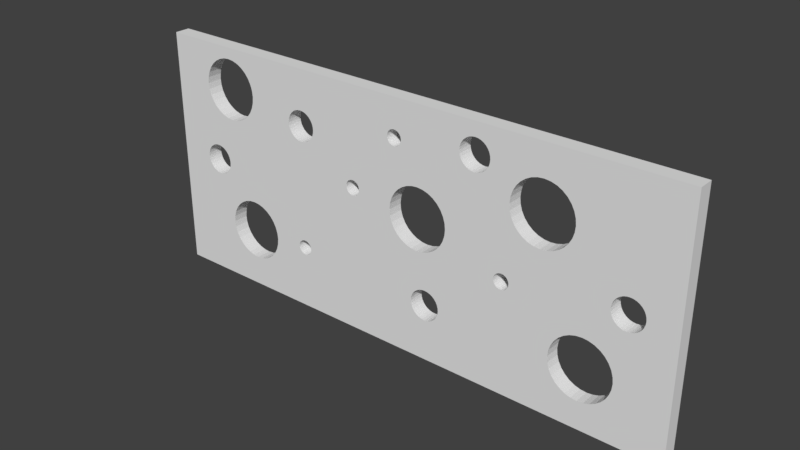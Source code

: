 # Source: Wand.blend  (saved by Blender 2.78.0; exported with 4.5.12 LTS)
import bpy
from mathutils import Matrix  # noqa: F401  (used for matrix-valued properties, if any)

bpy.ops.wm.read_factory_settings(use_empty=True)
scene = bpy.context.scene
scene.name = 'Scene'

# ---- collections
col_collection_1 = bpy.data.collections.new('Collection 1'); scene.collection.children.link(col_collection_1)

# ---- world
world_world = bpy.data.worlds.new('World'); scene.world = world_world
world_world.color = (0.05088, 0.05088, 0.05088)
world_world.use_sun_shadow = False
world_world.sun_shadow_jitter_overblur = 0.0
world_world.cycles.sampling_method = 'MANUAL'

# ---- meshes
me_cube_002 = bpy.data.meshes.new('Cube.002')
me_cube_002.from_pydata([(-1.0, -1.0, -1.0), (-1.0, -1.0, 1.0), (-1.0, 1.0, -1.0), (-1.0, 1.0, 1.0), (1.0, -1.0, -1.0), (1.0, -1.0, 1.0), (1.0, 1.0, -1.0), (1.0, 1.0, 1.0), (0.5648, 1.0, 0.7452), (0.5648, -1.0, 0.7452), (0.5431, 1.0, 0.75), (0.5431, -1.0, 0.75), (0.6217, 1.0, 0.6768), (0.6217, -1.0, 0.6768), (0.6049, 1.0, 0.7079), (0.6049, -1.0, 0.7079), (0.5857, 1.0, 0.731), (0.5857, -1.0, 0.731), (0.5215, 1.0, 0.2548), (0.5215, -1.0, 0.2548), (0.5431, 1.0, 0.25), (0.5431, -1.0, 0.25), (0.6217, 1.0, 0.3232), (0.6217, -1.0, 0.3232), (0.4814, 1.0, 0.2921), (0.4814, -1.0, 0.2921), (0.5648, 1.0, 0.2548), (0.5648, -1.0, 0.2548), (0.5006, 1.0, 0.269), (0.5006, -1.0, 0.269), (0.5857, 1.0, 0.269), (0.5857, -1.0, 0.269), (0.4646, 1.0, 0.3232), (0.4646, -1.0, 0.3232), (0.6049, 1.0, 0.2921), (0.6049, -1.0, 0.2921), (0.4814, 1.0, 0.7079), (0.4814, -1.0, 0.7079), (0.5006, 1.0, 0.731), (0.5006, -1.0, 0.731), (0.4646, 1.0, 0.6768), (0.4646, -1.0, 0.6768), (0.6521, 1.0, 0.4512), (0.6521, -1.0, 0.4512), (0.6458, 1.0, 0.4043), (0.6458, -1.0, 0.4043), (0.6355, 1.0, 0.3611), (0.6355, -1.0, 0.3611), (0.6543, 1.0, 0.5), (0.6543, -1.0, 0.5), (0.4342, 1.0, 0.4512), (0.4342, -1.0, 0.4512), (0.432, 1.0, 0.5), (0.432, -1.0, 0.5), (0.4405, 1.0, 0.5957), (0.4405, -1.0, 0.5957), (0.4405, 1.0, 0.4043), (0.4405, -1.0, 0.4043), (0.6458, 1.0, 0.5957), (0.6458, -1.0, 0.5957), (0.6355, 1.0, 0.6389), (0.6355, -1.0, 0.6389), (0.5215, 1.0, 0.7452), (0.5215, -1.0, 0.7452), (0.4342, 1.0, 0.5488), (0.4342, -1.0, 0.5488), (0.4508, 1.0, 0.6389), (0.4508, -1.0, 0.6389), (0.6521, 1.0, 0.5488), (0.6521, -1.0, 0.5488), (0.4508, 1.0, 0.3611), (0.4508, -1.0, 0.3611), (-0.7144, 1.0, 0.9009), (-0.719, 1.0, 0.9019), (-0.7144, -1.0, 0.9009), (-0.719, -1.0, 0.9019), (-0.7361, 1.0, 0.9057), (-0.7361, -1.0, 0.9057), (-0.6575, 1.0, 0.8325), (-0.6575, -1.0, 0.8325), (-0.6744, 1.0, 0.8635), (-0.6744, -1.0, 0.8635), (-0.6936, 1.0, 0.8866), (-0.6936, -1.0, 0.8866), (-0.7127, 1.0, 0.8997), (-0.7127, -1.0, 0.8997), (-0.7578, 1.0, 0.4105), (-0.7578, -1.0, 0.4105), (-0.7361, 1.0, 0.4057), (-0.7361, -1.0, 0.4057), (-0.6575, 1.0, 0.4789), (-0.6575, -1.0, 0.4789), (-0.7978, 1.0, 0.4478), (-0.7978, -1.0, 0.4478), (-0.7144, 1.0, 0.4105), (-0.7144, -1.0, 0.4105), (-0.7786, 1.0, 0.4247), (-0.7786, -1.0, 0.4247), (-0.6936, 1.0, 0.4247), (-0.6936, -1.0, 0.4247), (-0.8147, 1.0, 0.4789), (-0.8147, -1.0, 0.4789), (-0.6744, 1.0, 0.4478), (-0.6744, -1.0, 0.4478), (-0.7978, 1.0, 0.8635), (-0.7978, -1.0, 0.8635), (-0.7786, 1.0, 0.8866), (-0.7786, -1.0, 0.8866), (-0.8147, 1.0, 0.8324), (-0.8147, -1.0, 0.8324), (-0.6271, 1.0, 0.6069), (-0.6271, -1.0, 0.6069), (-0.6335, 1.0, 0.56), (-0.6335, -1.0, 0.56), (-0.6437, 1.0, 0.5168), (-0.6437, -1.0, 0.5168), (-0.625, 1.0, 0.6557), (-0.625, -1.0, 0.6557), (-0.8451, 1.0, 0.6069), (-0.8451, -1.0, 0.6069), (-0.8472, 1.0, 0.6557), (-0.8472, -1.0, 0.6557), (-0.8388, 1.0, 0.7513), (-0.8388, -1.0, 0.7513), (-0.8388, 1.0, 0.56), (-0.8388, -1.0, 0.56), (-0.6335, 1.0, 0.7513), (-0.6335, -1.0, 0.7513), (-0.6437, 1.0, 0.7946), (-0.6437, -1.0, 0.7946), (-0.7578, 1.0, 0.9009), (-0.7578, -1.0, 0.9009), (-0.8451, 1.0, 0.7044), (-0.8451, -1.0, 0.7044), (-0.8285, 1.0, 0.7946), (-0.8285, -1.0, 0.7946), (-0.6271, 1.0, 0.7044), (-0.6271, -1.0, 0.7044), (-0.8285, 1.0, 0.5168), (-0.8285, -1.0, 0.5168), (-0.6294, 1.0, -0.2548), (-0.6294, -1.0, -0.2548), (-0.651, 1.0, -0.25), (-0.651, -1.0, -0.25), (-0.5725, 1.0, -0.3232), (-0.5725, -1.0, -0.3232), (-0.5893, 1.0, -0.2921), (-0.5893, -1.0, -0.2921), (-0.6085, 1.0, -0.269), (-0.6085, -1.0, -0.269), (-0.6727, 1.0, -0.7452), (-0.6727, -1.0, -0.7452), (-0.651, 1.0, -0.75), (-0.651, -1.0, -0.75), (-0.5725, 1.0, -0.6768), (-0.5725, -1.0, -0.6768), (-0.7128, 1.0, -0.7079), (-0.7128, -1.0, -0.7079), (-0.6294, 1.0, -0.7452), (-0.6294, -1.0, -0.7452), (-0.6936, 1.0, -0.731), (-0.6936, -1.0, -0.731), (-0.6085, 1.0, -0.731), (-0.6085, -1.0, -0.731), (-0.7296, 1.0, -0.6768), (-0.7296, -1.0, -0.6768), (-0.5893, 1.0, -0.7079), (-0.5893, -1.0, -0.7079), (-0.7128, 1.0, -0.2921), (-0.7128, -1.0, -0.2921), (-0.6936, 1.0, -0.269), (-0.6936, -1.0, -0.269), (-0.7296, 1.0, -0.3232), (-0.7296, -1.0, -0.3232), (-0.5421, 1.0, -0.5488), (-0.5421, -1.0, -0.5488), (-0.5484, 1.0, -0.5957), (-0.5484, -1.0, -0.5957), (-0.5586, 1.0, -0.6389), (-0.5586, -1.0, -0.6389), (-0.5399, 1.0, -0.5), (-0.5399, -1.0, -0.5), (-0.76, 1.0, -0.5488), (-0.76, -1.0, -0.5488), (-0.7621, 1.0, -0.5), (-0.7621, -1.0, -0.5), (-0.7537, 1.0, -0.4043), (-0.7537, -1.0, -0.4043), (-0.7537, 1.0, -0.5957), (-0.7537, -1.0, -0.5957), (-0.5484, 1.0, -0.4043), (-0.5484, -1.0, -0.4043), (-0.5586, 1.0, -0.3611), (-0.5586, -1.0, -0.3611), (-0.6727, 1.0, -0.2548), (-0.6727, -1.0, -0.2548), (-0.76, 1.0, -0.4512), (-0.76, -1.0, -0.4512), (-0.7434, 1.0, -0.3611), (-0.7434, -1.0, -0.3611), (-0.5421, 1.0, -0.4512), (-0.5421, -1.0, -0.4512), (-0.7434, 1.0, -0.6389), (-0.7434, -1.0, -0.6389), (0.7254, 1.0, -0.2796), (0.7254, -1.0, -0.2796), (0.7037, 1.0, -0.2748), (0.7037, -1.0, -0.2748), (0.7823, 1.0, -0.3481), (0.7823, -1.0, -0.3481), (0.7655, 1.0, -0.317), (0.7655, -1.0, -0.317), (0.7463, 1.0, -0.2939), (0.7463, -1.0, -0.2939), (0.6821, 1.0, -0.77), (0.6821, -1.0, -0.77), (0.7037, 1.0, -0.7748), (0.7037, -1.0, -0.7748), (0.7823, 1.0, -0.7016), (0.7823, -1.0, -0.7016), (0.642, 1.0, -0.7327), (0.642, -1.0, -0.7327), (0.7254, 1.0, -0.77), (0.7254, -1.0, -0.77), (0.6612, 1.0, -0.7558), (0.6612, -1.0, -0.7558), (0.7463, 1.0, -0.7558), (0.7463, -1.0, -0.7558), (0.6252, 1.0, -0.7016), (0.6252, -1.0, -0.7016), (0.7655, 1.0, -0.7327), (0.7655, -1.0, -0.7327), (0.642, 1.0, -0.317), (0.642, -1.0, -0.317), (0.6612, 1.0, -0.2939), (0.6612, -1.0, -0.2939), (0.6252, 1.0, -0.3481), (0.6252, -1.0, -0.3481), (0.8127, 1.0, -0.5736), (0.8127, -1.0, -0.5736), (0.8064, 1.0, -0.6205), (0.8064, -1.0, -0.6205), (0.7961, 1.0, -0.6637), (0.7961, -1.0, -0.6637), (0.8149, 1.0, -0.5248), (0.8149, -1.0, -0.5248), (0.5948, 1.0, -0.5736), (0.5948, -1.0, -0.5736), (0.5926, 1.0, -0.5248), (0.5926, -1.0, -0.5248), (0.6011, 1.0, -0.4292), (0.6011, -1.0, -0.4292), (0.6011, 1.0, -0.6205), (0.6011, -1.0, -0.6205), (0.8064, 1.0, -0.4292), (0.8064, -1.0, -0.4292), (0.7961, 1.0, -0.3859), (0.7961, -1.0, -0.3859), (0.6821, 1.0, -0.2796), (0.6821, -1.0, -0.2796), (0.5948, 1.0, -0.4761), (0.5948, -1.0, -0.4761), (0.6114, 1.0, -0.3859), (0.6114, -1.0, -0.3859), (0.8127, 1.0, -0.4761), (0.8127, -1.0, -0.4761), (0.6114, 1.0, -0.6637), (0.6114, -1.0, -0.6637), (0.3498, 1.0, 0.831), (0.3498, -1.0, 0.831), (0.3036, 1.0, 0.6366), (0.3036, -1.0, 0.6366), (0.2928, 1.0, 0.639), (0.2928, -1.0, 0.639), (0.2824, 1.0, 0.6461), (0.2824, -1.0, 0.6461), (0.2523, 1.0, 0.8094), (0.2523, -1.0, 0.8094), (0.2574, 1.0, 0.831), (0.2574, -1.0, 0.831), (0.2491, 1.0, 0.786), (0.2491, -1.0, 0.786), (0.2644, 1.0, 0.85), (0.2644, -1.0, 0.85), (0.2928, 1.0, 0.8842), (0.2928, -1.0, 0.8842), (0.3036, 1.0, 0.8866), (0.3036, -1.0, 0.8866), (0.2824, 1.0, 0.8771), (0.2824, -1.0, 0.8771), (0.3581, 1.0, 0.7372), (0.3581, -1.0, 0.7372), (0.3345, 1.0, 0.6576), (0.3345, -1.0, 0.6576), (0.3592, 1.0, 0.7616), (0.3592, -1.0, 0.7616), (0.355, 1.0, 0.7137), (0.355, -1.0, 0.7137), (0.3145, 1.0, 0.8842), (0.3145, -1.0, 0.8842), (0.2644, 1.0, 0.6732), (0.2644, -1.0, 0.6732), (0.2728, 1.0, 0.6576), (0.2728, -1.0, 0.6576), (0.2574, 1.0, 0.6921), (0.2574, -1.0, 0.6921), (0.3581, 1.0, 0.786), (0.3581, -1.0, 0.786), (0.3345, 1.0, 0.8655), (0.3345, -1.0, 0.8655), (0.3429, 1.0, 0.85), (0.3429, -1.0, 0.85), (0.355, 1.0, 0.8094), (0.355, -1.0, 0.8094), (0.2481, 1.0, 0.7616), (0.2481, -1.0, 0.7616), (0.2728, 1.0, 0.8655), (0.2728, -1.0, 0.8655), (0.2491, 1.0, 0.7372), (0.2491, -1.0, 0.7372), (0.3429, 1.0, 0.6732), (0.3429, -1.0, 0.6732), (0.3249, 1.0, 0.8771), (0.3249, -1.0, 0.8771), (0.3498, 1.0, 0.6921), (0.3498, -1.0, 0.6921), (0.2523, 1.0, 0.7137), (0.2523, -1.0, 0.7137), (0.3249, 1.0, 0.6461), (0.3249, -1.0, 0.6461), (0.3145, 1.0, 0.639), (0.3145, -1.0, 0.639), (-0.3552, 1.0, 0.6182), (-0.3552, -1.0, 0.6182), (-0.4014, 1.0, 0.4238), (-0.4014, -1.0, 0.4238), (-0.4123, 1.0, 0.4262), (-0.4123, -1.0, 0.4262), (-0.4227, 1.0, 0.4333), (-0.4227, -1.0, 0.4333), (-0.4528, 1.0, 0.5966), (-0.4528, -1.0, 0.5966), (-0.4476, 1.0, 0.6182), (-0.4476, -1.0, 0.6182), (-0.4559, 1.0, 0.5732), (-0.4559, -1.0, 0.5732), (-0.4407, 1.0, 0.6372), (-0.4407, -1.0, 0.6372), (-0.4123, 1.0, 0.6714), (-0.4123, -1.0, 0.6714), (-0.4014, 1.0, 0.6738), (-0.4014, -1.0, 0.6738), (-0.4227, 1.0, 0.6643), (-0.4227, -1.0, 0.6643), (-0.3469, 1.0, 0.5244), (-0.3469, -1.0, 0.5244), (-0.3706, 1.0, 0.4449), (-0.3706, -1.0, 0.4449), (-0.3459, 1.0, 0.5488), (-0.3459, -1.0, 0.5488), (-0.3501, 1.0, 0.501), (-0.3501, -1.0, 0.501), (-0.3906, 1.0, 0.6714), (-0.3906, -1.0, 0.6714), (-0.4407, 1.0, 0.4604), (-0.4407, -1.0, 0.4604), (-0.4323, 1.0, 0.4449), (-0.4323, -1.0, 0.4449), (-0.4476, 1.0, 0.4794), (-0.4476, -1.0, 0.4794), (-0.3469, 1.0, 0.5732), (-0.3469, -1.0, 0.5732), (-0.3706, 1.0, 0.6527), (-0.3706, -1.0, 0.6527), (-0.3621, 1.0, 0.6372), (-0.3621, -1.0, 0.6372), (-0.3501, 1.0, 0.5966), (-0.3501, -1.0, 0.5966), (-0.457, 1.0, 0.5488), (-0.457, -1.0, 0.5488), (-0.4323, 1.0, 0.6527), (-0.4323, -1.0, 0.6527), (-0.4559, 1.0, 0.5244), (-0.4559, -1.0, 0.5244), (-0.3621, 1.0, 0.4604), (-0.3621, -1.0, 0.4604), (-0.3802, 1.0, 0.6643), (-0.3802, -1.0, 0.6643), (-0.3552, 1.0, 0.4794), (-0.3552, -1.0, 0.4794), (-0.4528, 1.0, 0.501), (-0.4528, -1.0, 0.501), (-0.3802, 1.0, 0.4333), (-0.3802, -1.0, 0.4333), (-0.3906, 1.0, 0.4262), (-0.3906, -1.0, 0.4262), (0.1705, 1.0, -0.4699), (0.1705, -1.0, -0.4699), (0.1243, 1.0, -0.6644), (0.1243, -1.0, -0.6644), (0.1135, 1.0, -0.662), (0.1135, -1.0, -0.662), (0.1031, 1.0, -0.6549), (0.1031, -1.0, -0.6549), (0.07301, 1.0, -0.4916), (0.07301, -1.0, -0.4916), (0.07814, 1.0, -0.4699), (0.07814, -1.0, -0.4699), (0.07006, 1.0, -0.5134), (0.06984, 1.0, -0.515), (0.07006, -1.0, -0.5134), (0.06984, -1.0, -0.515), (0.08505, 1.0, -0.451), (0.08505, -1.0, -0.451), (0.1135, 1.0, -0.4168), (0.1135, -1.0, -0.4168), (0.1243, 1.0, -0.4144), (0.1243, -1.0, -0.4144), (0.1031, 1.0, -0.4239), (0.1031, -1.0, -0.4239), (0.1788, 1.0, -0.5638), (0.1788, -1.0, -0.5638), (0.1552, 1.0, -0.6433), (0.1552, -1.0, -0.6433), (0.1799, 1.0, -0.5394), (0.1799, -1.0, -0.5394), (0.1757, 1.0, -0.5872), (0.1757, -1.0, -0.5872), (0.1352, 1.0, -0.4168), (0.1352, -1.0, -0.4168), (0.08505, 1.0, -0.6278), (0.08505, -1.0, -0.6278), (0.09347, 1.0, -0.6433), (0.09347, -1.0, -0.6433), (0.07814, 1.0, -0.6088), (0.07814, -1.0, -0.6088), (0.1788, 1.0, -0.515), (0.1788, -1.0, -0.515), (0.1789, 1.0, -0.5158), (0.1789, -1.0, -0.5158), (0.1552, 1.0, -0.4355), (0.1552, -1.0, -0.4355), (0.1636, 1.0, -0.451), (0.1636, -1.0, -0.451), (0.1757, 1.0, -0.4916), (0.1757, -1.0, -0.4916), (0.06878, 1.0, -0.5394), (0.06878, -1.0, -0.5394), (0.09347, 1.0, -0.4355), (0.09347, -1.0, -0.4355), (0.06984, 1.0, -0.5638), (0.06984, -1.0, -0.5638), (0.1636, 1.0, -0.6278), (0.1636, -1.0, -0.6278), (0.1456, 1.0, -0.4239), (0.1456, -1.0, -0.4239), (0.1705, 1.0, -0.6088), (0.1705, -1.0, -0.6088), (0.07301, 1.0, -0.5872), (0.07301, -1.0, -0.5872), (0.1456, 1.0, -0.6549), (0.1456, -1.0, -0.6549), (0.1352, 1.0, -0.662), (0.1352, -1.0, -0.662), (-0.7734, 1.0, 0.08952), (-0.7734, -1.0, 0.08952), (-0.8196, 1.0, -0.1049), (-0.8196, -1.0, -0.1049), (-0.8304, 1.0, -0.1025), (-0.8304, -1.0, -0.1025), (-0.8408, 1.0, -0.09541), (-0.8408, -1.0, -0.09541), (-0.8709, 1.0, 0.06791), (-0.8709, -1.0, 0.06791), (-0.8658, 1.0, 0.08952), (-0.8658, -1.0, 0.08952), (-0.8741, 1.0, 0.04446), (-0.8741, -1.0, 0.04446), (-0.8588, 1.0, 0.1085), (-0.8588, -1.0, 0.1085), (-0.8304, 1.0, 0.1427), (-0.8304, -1.0, 0.1427), (-0.8196, 1.0, 0.1451), (-0.8196, -1.0, 0.1451), (-0.8408, 1.0, 0.1356), (-0.8408, -1.0, 0.1356), (-0.7651, 1.0, -0.004315), (-0.7651, -1.0, -0.004315), (-0.7887, 1.0, -0.08386), (-0.7887, -1.0, -0.08386), (-0.764, 1.0, 0.02007), (-0.764, -1.0, 0.02007), (-0.7682, 1.0, -0.02776), (-0.7682, -1.0, -0.02776), (-0.8087, 1.0, 0.1427), (-0.8087, -1.0, 0.1427), (-0.8588, 1.0, -0.06832), (-0.8588, -1.0, -0.06832), (-0.8504, 1.0, -0.08386), (-0.8504, -1.0, -0.08386), (-0.8658, 1.0, -0.04938), (-0.8658, -1.0, -0.04938), (-0.7651, 1.0, 0.04446), (-0.7651, -1.0, 0.04446), (-0.7887, 1.0, 0.124), (-0.7887, -1.0, 0.124), (-0.7803, 1.0, 0.1085), (-0.7803, -1.0, 0.1085), (-0.7682, 1.0, 0.06791), (-0.7682, -1.0, 0.06791), (-0.8751, 1.0, 0.02007), (-0.8751, -1.0, 0.02007), (-0.8504, 1.0, 0.124), (-0.8504, -1.0, 0.124), (-0.8741, 1.0, -0.004315), (-0.8741, -1.0, -0.004315), (-0.7803, 1.0, -0.06832), (-0.7803, -1.0, -0.06832), (-0.7983, 1.0, 0.1356), (-0.7983, -1.0, 0.1356), (-0.7734, 1.0, -0.04938), (-0.7734, -1.0, -0.04938), (-0.8709, 1.0, -0.02776), (-0.8709, -1.0, -0.02776), (-0.7983, 1.0, -0.09541), (-0.7983, -1.0, -0.09541), (-0.8087, 1.0, -0.1025), (-0.8087, -1.0, -0.1025), (0.8863, 1.0, 0.08952), (0.8863, -1.0, 0.08952), (0.8401, 1.0, -0.1049), (0.8401, -1.0, -0.1049), (0.8292, 1.0, -0.1025), (0.8292, -1.0, -0.1025), (0.8188, 1.0, -0.09541), (0.8188, -1.0, -0.09541), (0.7887, 1.0, 0.06791), (0.7887, -1.0, 0.06791), (0.7939, 1.0, 0.08952), (0.7939, -1.0, 0.08952), (0.7856, 1.0, 0.04446), (0.7856, -1.0, 0.04446), (0.8008, 1.0, 0.1085), (0.8008, -1.0, 0.1085), (0.8292, 1.0, 0.1427), (0.8292, -1.0, 0.1427), (0.8401, 1.0, 0.1451), (0.8401, -1.0, 0.1451), (0.8188, 1.0, 0.1356), (0.8188, -1.0, 0.1356), (0.8945, 1.0, -0.004315), (0.8945, -1.0, -0.004315), (0.8709, 1.0, -0.08386), (0.8709, -1.0, -0.08386), (0.8956, 1.0, 0.02007), (0.8956, -1.0, 0.02007), (0.8914, 1.0, -0.02776), (0.8914, -1.0, -0.02776), (0.8509, 1.0, 0.1427), (0.8509, -1.0, 0.1427), (0.8008, 1.0, -0.06832), (0.8008, -1.0, -0.06832), (0.8092, 1.0, -0.08386), (0.8092, -1.0, -0.08386), (0.7939, 1.0, -0.04938), (0.7939, -1.0, -0.04938), (0.8945, 1.0, 0.04446), (0.8945, -1.0, 0.04446), (0.8709, 1.0, 0.124), (0.8709, -1.0, 0.124), (0.8793, 1.0, 0.1085), (0.8793, -1.0, 0.1085), (0.8914, 1.0, 0.06791), (0.8914, -1.0, 0.06791), (0.7845, 1.0, 0.02007), (0.7845, -1.0, 0.02007), (0.8092, 1.0, 0.124), (0.8092, -1.0, 0.124), (0.7856, 1.0, -0.004315), (0.7856, -1.0, -0.004315), (0.8793, 1.0, -0.06832), (0.8793, -1.0, -0.06832), (0.8613, 1.0, 0.1356), (0.8613, -1.0, 0.1356), (0.8863, 1.0, -0.04938), (0.8863, -1.0, -0.04938), (0.7887, 1.0, -0.02776), (0.7887, -1.0, -0.02776), (0.8613, 1.0, -0.09541), (0.8613, -1.0, -0.09541), (0.8509, 1.0, -0.1025), (0.8509, -1.0, -0.1025), (-0.1532, 1.0, 0.2327), (-0.1532, -1.0, 0.2327), (-0.1763, 1.0, 0.1355), (-0.1763, -1.0, 0.1355), (-0.1817, 1.0, 0.1367), (-0.1817, -1.0, 0.1367), (-0.1869, 1.0, 0.1402), (-0.1869, -1.0, 0.1402), (-0.2019, 1.0, 0.2219), (-0.2019, -1.0, 0.2219), (-0.1994, 1.0, 0.2327), (-0.1994, -1.0, 0.2327), (-0.2035, 1.0, 0.2101), (-0.2035, -1.0, 0.2101), (-0.1959, 1.0, 0.2421), (-0.1959, -1.0, 0.2421), (-0.1817, 1.0, 0.2592), (-0.1817, -1.0, 0.2592), (-0.1763, 1.0, 0.2605), (-0.1763, -1.0, 0.2605), (-0.1869, 1.0, 0.2557), (-0.1869, -1.0, 0.2557), (-0.149, 1.0, 0.1858), (-0.149, -1.0, 0.1858), (-0.1608, 1.0, 0.146), (-0.1608, -1.0, 0.146), (-0.1485, 1.0, 0.198), (-0.1485, -1.0, 0.198), (-0.1506, 1.0, 0.174), (-0.1506, -1.0, 0.174), (-0.1708, 1.0, 0.2592), (-0.1708, -1.0, 0.2592), (-0.1959, 1.0, 0.1538), (-0.1959, -1.0, 0.1538), (-0.1917, 1.0, 0.146), (-0.1917, -1.0, 0.146), (-0.1994, 1.0, 0.1632), (-0.1994, -1.0, 0.1632), (-0.149, 1.0, 0.2101), (-0.149, -1.0, 0.2101), (-0.1608, 1.0, 0.2499), (-0.1608, -1.0, 0.2499), (-0.1566, 1.0, 0.2421), (-0.1566, -1.0, 0.2421), (-0.1506, 1.0, 0.2219), (-0.1506, -1.0, 0.2219), (-0.204, 1.0, 0.198), (-0.204, -1.0, 0.198), (-0.1917, 1.0, 0.2499), (-0.1917, -1.0, 0.2499), (-0.2035, 1.0, 0.1858), (-0.2035, -1.0, 0.1858), (-0.1566, 1.0, 0.1538), (-0.1566, -1.0, 0.1538), (-0.1656, 1.0, 0.2557), (-0.1656, -1.0, 0.2557), (-0.1532, 1.0, 0.1632), (-0.1532, -1.0, 0.1632), (-0.2019, 1.0, 0.174), (-0.2019, -1.0, 0.174), (-0.1656, 1.0, 0.1402), (-0.1656, -1.0, 0.1402), (-0.1708, 1.0, 0.1367), (-0.1708, -1.0, 0.1367), (0.438, 1.0, -0.06361), (0.438, -1.0, -0.06361), (0.4149, 1.0, -0.1608), (0.4149, -1.0, -0.1608), (0.4095, 1.0, -0.1596), (0.4095, -1.0, -0.1596), (0.4042, 1.0, -0.1561), (0.4042, -1.0, -0.1561), (0.3892, 1.0, -0.07441), (0.3892, -1.0, -0.07441), (0.3918, 1.0, -0.06361), (0.3918, -1.0, -0.06361), (0.3876, 1.0, -0.08614), (0.3876, -1.0, -0.08614), (0.3952, 1.0, -0.05413), (0.3952, -1.0, -0.05413), (0.4095, 1.0, -0.03703), (0.4095, -1.0, -0.03703), (0.4149, 1.0, -0.03583), (0.4149, -1.0, -0.03583), (0.4042, 1.0, -0.04059), (0.4042, -1.0, -0.04059), (0.4421, 1.0, -0.1105), (0.4421, -1.0, -0.1105), (0.4303, 1.0, -0.1503), (0.4303, -1.0, -0.1503), (0.4427, 1.0, -0.09833), (0.4427, -1.0, -0.09833), (0.4405, 1.0, -0.1222), (0.4405, -1.0, -0.1222), (0.4203, 1.0, -0.03703), (0.4203, -1.0, -0.03703), (0.3952, 1.0, -0.1425), (0.3952, -1.0, -0.1425), (0.3994, 1.0, -0.1503), (0.3994, -1.0, -0.1503), (0.3918, 1.0, -0.1331), (0.3918, -1.0, -0.1331), (0.4421, 1.0, -0.08614), (0.4421, -1.0, -0.08614), (0.4303, 1.0, -0.04636), (0.4303, -1.0, -0.04636), (0.4345, 1.0, -0.05413), (0.4345, -1.0, -0.05413), (0.4405, 1.0, -0.07441), (0.4405, -1.0, -0.07441), (0.3871, 1.0, -0.09833), (0.3871, -1.0, -0.09833), (0.3994, 1.0, -0.04636), (0.3994, -1.0, -0.04636), (0.3876, 1.0, -0.1105), (0.3876, -1.0, -0.1105), (0.4345, 1.0, -0.1425), (0.4345, -1.0, -0.1425), (0.4255, 1.0, -0.04059), (0.4255, -1.0, -0.04059), (0.438, 1.0, -0.1331), (0.438, -1.0, -0.1331), (0.3892, 1.0, -0.1222), (0.3892, -1.0, -0.1222), (0.4255, 1.0, -0.1561), (0.4255, -1.0, -0.1561), (0.4203, 1.0, -0.1596), (0.4203, -1.0, -0.1596), (0.02192, 1.0, 0.7319), (0.02192, -1.0, 0.7319), (-0.001179, 1.0, 0.6347), (-0.001179, -1.0, 0.6347), (-0.006598, 1.0, 0.6359), (-0.006598, -1.0, 0.6359), (-0.01181, 1.0, 0.6395), (-0.01181, -1.0, 0.6395), (-0.02684, 1.0, 0.7211), (-0.02684, -1.0, 0.7211), (-0.02428, 1.0, 0.7319), (-0.02428, -1.0, 0.7319), (-0.02842, 1.0, 0.7094), (-0.02842, -1.0, 0.7094), (-0.02082, 1.0, 0.7414), (-0.02082, -1.0, 0.7414), (-0.006598, 1.0, 0.7585), (-0.006598, -1.0, 0.7585), (-0.001179, 1.0, 0.7597), (-0.001179, -1.0, 0.7597), (-0.01181, 1.0, 0.7549), (-0.01181, -1.0, 0.7549), (0.02607, 1.0, 0.685), (0.02607, -1.0, 0.685), (0.01425, 1.0, 0.6452), (0.01454, 1.0, 0.6458), (0.01454, -1.0, 0.6458), (0.01425, -1.0, 0.6452), (0.0266, 1.0, 0.6972), (0.0266, -1.0, 0.6972), (0.02448, 1.0, 0.6733), (0.02448, -1.0, 0.6733), (0.00424, 1.0, 0.7585), (0.00424, -1.0, 0.7585), (-0.02082, 1.0, 0.653), (-0.02082, -1.0, 0.653), (-0.01661, 1.0, 0.6452), (-0.01661, -1.0, 0.6452), (-0.02296, 1.0, 0.6589), (-0.02428, 1.0, 0.6625), (-0.02428, -1.0, 0.6625), (-0.02296, -1.0, 0.6589), (0.02607, 1.0, 0.7094), (0.02607, -1.0, 0.7094), (0.01425, 1.0, 0.7492), (0.01425, -1.0, 0.7492), (0.01846, 1.0, 0.7414), (0.01846, -1.0, 0.7414), (0.02448, 1.0, 0.7211), (0.02448, -1.0, 0.7211), (-0.02896, 1.0, 0.6972), (-0.02896, -1.0, 0.6972), (-0.01661, 1.0, 0.7492), (-0.01661, -1.0, 0.7492), (-0.02842, 1.0, 0.685), (-0.02842, -1.0, 0.685), (0.01846, 1.0, 0.653), (0.01846, -1.0, 0.653), (0.009451, 1.0, 0.7549), (0.009451, -1.0, 0.7549), (0.02192, 1.0, 0.6625), (0.02192, -1.0, 0.6625), (-0.02684, 1.0, 0.6733), (-0.02684, -1.0, 0.6733), (0.009451, 1.0, 0.6395), (0.009451, -1.0, 0.6395), (0.00424, 1.0, 0.6359), (0.00424, -1.0, 0.6359), (-0.3811, 1.0, -0.4382), (-0.3811, -1.0, -0.4382), (-0.4042, 1.0, -0.5354), (-0.4042, -1.0, -0.5354), (-0.4096, 1.0, -0.5342), (-0.4096, -1.0, -0.5342), (-0.4149, 1.0, -0.5307), (-0.4149, -1.0, -0.5307), (-0.4299, 1.0, -0.449), (-0.4299, -1.0, -0.449), (-0.4273, 1.0, -0.4382), (-0.4273, -1.0, -0.4382), (-0.4315, 1.0, -0.4607), (-0.4315, -1.0, -0.4607), (-0.4239, 1.0, -0.4287), (-0.4239, -1.0, -0.4287), (-0.4096, 1.0, -0.4116), (-0.4096, -1.0, -0.4116), (-0.4042, 1.0, -0.4104), (-0.4042, -1.0, -0.4104), (-0.4149, 1.0, -0.4152), (-0.4149, -1.0, -0.4152), (-0.377, 1.0, -0.4851), (-0.377, -1.0, -0.4851), (-0.3888, 1.0, -0.5249), (-0.3888, -1.0, -0.5249), (-0.3764, 1.0, -0.4729), (-0.3764, -1.0, -0.4729), (-0.3786, 1.0, -0.4968), (-0.3801, -1.0, -0.5035), (-0.3786, -1.0, -0.4968), (-0.3988, 1.0, -0.4116), (-0.3988, -1.0, -0.4116), (-0.4239, 1.0, -0.5171), (-0.4239, -1.0, -0.5171), (-0.4197, 1.0, -0.5249), (-0.4197, -1.0, -0.5249), (-0.4273, 1.0, -0.5077), (-0.4273, -1.0, -0.5077), (-0.377, 1.0, -0.4607), (-0.377, -1.0, -0.4607), (-0.3888, 1.0, -0.421), (-0.3888, -1.0, -0.421), (-0.3846, 1.0, -0.4287), (-0.3846, -1.0, -0.4287), (-0.3786, 1.0, -0.449), (-0.3786, -1.0, -0.449), (-0.432, 1.0, -0.4729), (-0.432, -1.0, -0.4729), (-0.4197, 1.0, -0.421), (-0.4197, -1.0, -0.421), (-0.4315, 1.0, -0.4851), (-0.4315, -1.0, -0.4851), (-0.3846, 1.0, -0.5171), (-0.3846, -1.0, -0.5171), (-0.3936, 1.0, -0.4152), (-0.3936, -1.0, -0.4152), (-0.3811, 1.0, -0.5077), (-0.3811, -1.0, -0.5077), (-0.3801, 1.0, -0.5035), (-0.4299, 1.0, -0.4968), (-0.4286, 1.0, -0.5024), (-0.4299, -1.0, -0.4968), (-0.4286, -1.0, -0.5024), (-0.3936, 1.0, -0.5307), (-0.3936, -1.0, -0.5307), (-0.3988, 1.0, -0.5342), (-0.3988, -1.0, -0.5342), (0.1124, 1.0, 0.379), (0.1124, -1.0, 0.379), (0.09068, 1.0, 0.3838), (0.09068, -1.0, 0.3838), (0.1692, 1.0, 0.3106), (0.1692, -1.0, 0.3106), (0.1524, 1.0, 0.3417), (0.1524, -1.0, 0.3417), (0.1332, 1.0, 0.3648), (0.1332, -1.0, 0.3648), (0.069, 1.0, -0.1114), (0.069, -1.0, -0.1114), (0.09068, 1.0, -0.1162), (0.09068, -1.0, -0.1162), (0.1692, 1.0, -0.04299), (0.1692, -1.0, -0.04299), (0.02895, 1.0, -0.07408), (0.02895, -1.0, -0.07408), (0.1124, 1.0, -0.1114), (0.1124, -1.0, -0.1114), (0.04816, 1.0, -0.09718), (0.04816, -1.0, -0.09718), (0.04861, 1.0, -0.0975), (0.04861, -1.0, -0.0975), (0.1332, 1.0, -0.09718), (0.1332, -1.0, -0.09718), (0.1324, 1.0, -0.0977), (0.1324, -1.0, -0.0977), (0.01211, 1.0, -0.04299), (0.01211, -1.0, -0.04299), (0.1524, 1.0, -0.07408), (0.1524, -1.0, -0.07408), (0.02895, 1.0, 0.3417), (0.02895, -1.0, 0.3417), (0.04816, 1.0, 0.3648), (0.04816, -1.0, 0.3648), (0.01211, 1.0, 0.3106), (0.01211, -1.0, 0.3106), (0.1997, 1.0, 0.08501), (0.1997, -1.0, 0.08501), (0.1933, 1.0, 0.03812), (0.1933, -1.0, 0.03812), (0.1831, 1.0, -0.005107), (0.1831, -1.0, -0.005107), (0.2017, 1.0, 0.1312), (0.2018, 1.0, 0.1338), (0.2018, -1.0, 0.1338), (0.189, -1.0, 0.02007), (-0.0183, 1.0, 0.08501), (-0.0183, -1.0, 0.08501), (-0.02044, 1.0, 0.1338), (-0.02044, -1.0, 0.1338), (-0.01198, 1.0, 0.2295), (-0.01198, -1.0, 0.2295), (-0.01198, 1.0, 0.03811), (-0.01198, -1.0, 0.03811), (0.1933, 1.0, 0.2295), (0.1933, -1.0, 0.2295), (0.1831, 1.0, 0.2727), (0.1831, -1.0, 0.2727), (0.069, 1.0, 0.379), (0.069, -1.0, 0.379), (0.004483, 1.0, 0.2897), (-0.01871, 1.0, 0.1732), (-0.0183, 1.0, 0.1826), (-0.01856, -1.0, 0.1766), (-0.0183, -1.0, 0.1826), (-0.00171, 1.0, 0.2727), (-0.00171, -1.0, 0.2727), (0.194, 1.0, 0.2241), (0.1997, 1.0, 0.1826), (0.1997, -1.0, 0.1826), (0.2015, -1.0, 0.1404), (-0.00171, 1.0, -0.005107), (-0.00171, -1.0, -0.005107), (-0.007691, -1.0, 0.02007)], [], [(0, 1, 3, 2), (2, 184, 182, 188, 202, 164, 156, 160, 150, 152, 158, 162, 166, 154, 178, 176, 174, 180, 6), (6, 7, 5, 4), (4, 181, 175, 177, 179, 155, 167, 163, 159, 153, 151, 161, 157, 165, 203, 189, 183, 185, 0), (2, 6, 4, 0), (7, 3, 1, 5), (69, 68, 48, 49), (13, 12, 60, 61), (61, 60, 58, 59), (51, 50, 52, 53), (43, 42, 44, 45), (49, 48, 42, 43), (47, 46, 22, 23), (21, 20, 18, 19), (63, 62, 10, 11), (71, 70, 56, 57), (11, 10, 8, 9), (19, 18, 28, 29), (23, 22, 34, 35), (37, 36, 38, 39), (35, 34, 30, 31), (15, 14, 12, 13), (25, 24, 32, 33), (57, 56, 50, 51), (7, 48, 68, 58, 60, 12, 14, 16, 8, 10, 62, 38, 36, 40, 294, 306, 312, 268, 310, 308, 322, 298, 286, 284, 288, 316, 282, 278, 276, 280, 314, 84, 72, 73, 3), (17, 16, 14, 15), (41, 40, 36, 37), (55, 54, 66, 67), (27, 26, 20, 21), (45, 44, 46, 47), (53, 52, 64, 65), (59, 58, 68, 69), (39, 38, 62, 63), (1, 75, 74, 85, 315, 281, 277, 279, 283, 317, 289, 285, 287, 299, 323, 309, 311, 269, 313, 307, 295, 41, 37, 39, 63, 11, 9, 17, 15, 13, 61, 59, 69, 49, 5), (29, 28, 24, 25), (31, 30, 26, 27), (9, 8, 16, 17), (65, 64, 54, 55), (33, 32, 70, 71), (67, 66, 40, 41), (137, 136, 116, 117), (79, 78, 128, 129), (129, 128, 126, 127), (119, 118, 120, 121), (111, 110, 112, 113), (117, 116, 110, 111), (115, 114, 90, 91), (89, 88, 86, 87), (131, 130, 76, 77), (139, 138, 124, 125), (77, 76, 73, 72, 74, 75), (87, 86, 96, 97), (91, 90, 102, 103), (105, 104, 106, 107), (103, 102, 98, 99), (81, 80, 78, 79), (93, 92, 100, 101), (125, 124, 118, 119), (83, 82, 80, 81), (109, 108, 104, 105), (123, 122, 134, 135), (95, 94, 88, 89), (113, 112, 114, 115), (121, 120, 132, 133), (127, 126, 136, 137), (107, 106, 130, 131), (97, 96, 92, 93), (99, 98, 94, 95), (74, 72, 84, 82, 83, 85), (133, 132, 122, 123), (101, 100, 138, 139), (135, 134, 108, 109), (201, 200, 180, 181), (145, 144, 192, 193), (193, 192, 190, 191), (183, 182, 184, 185), (175, 174, 176, 177), (181, 180, 174, 175), (179, 178, 154, 155), (153, 152, 150, 151), (195, 194, 142, 143), (203, 202, 188, 189), (143, 142, 140, 141), (151, 150, 160, 161), (155, 154, 166, 167), (169, 168, 170, 171), (167, 166, 162, 163), (147, 146, 144, 145), (157, 156, 164, 165), (189, 188, 182, 183), (6, 180, 849, 825, 821, 823, 794, 792, 790, 854, 852, 812, 841, 845, 847, 408, 409, 446, 450, 458, 434, 430, 432, 402, 400, 398, 462, 460, 422, 452, 456, 426, 420, 424, 438, 248, 246, 252, 266, 228, 220, 224, 214, 216, 222, 226, 230, 218, 242, 240, 238, 244), (149, 148, 146, 147), (173, 172, 168, 169), (187, 186, 198, 199), (159, 158, 152, 153), (177, 176, 178, 179), (185, 184, 196, 197), (191, 190, 200, 201), (171, 170, 194, 195), (0, 185, 197, 187, 199, 173, 169, 171, 195, 143, 141, 149, 147, 145, 193, 191, 201, 181, 851, 850, 840, 836, 801, 797, 799, 803, 838, 809, 805, 807, 820, 844, 830, 832, 789, 834, 828, 815, 811, 818, 817, 410, 405, 407, 413, 449, 419, 415, 417, 429, 455, 441, 443, 397, 445, 437, 439, 249, 261, 251, 263, 237, 233, 235, 259, 207, 205, 213, 211, 209, 257, 255, 265, 245, 4, 5, 555, 551, 557, 585, 581, 553, 589, 591, 531, 533, 535, 683, 679, 685, 713, 709, 681, 717, 719, 659, 661, 663, 691, 689, 693, 715, 707, 703, 883, 875, 869, 867, 879, 525, 527, 467, 469, 471, 499, 497, 501, 523, 515, 511, 1), (161, 160, 156, 157), (163, 162, 158, 159), (141, 140, 148, 149), (197, 196, 186, 187), (165, 164, 202, 203), (199, 198, 172, 173), (265, 264, 244, 245), (209, 208, 256, 257), (257, 256, 254, 255), (247, 246, 248, 249), (239, 238, 240, 241), (245, 244, 238, 239), (243, 242, 218, 219), (217, 216, 214, 215), (259, 258, 206, 207), (267, 266, 252, 253), (207, 206, 204, 205), (215, 214, 224, 225), (219, 218, 230, 231), (233, 232, 234, 235), (231, 230, 226, 227), (211, 210, 208, 209), (221, 220, 228, 229), (4, 245, 239, 241, 243, 219, 231, 227, 223, 217, 215, 225, 221, 229, 267, 253, 247, 249, 439, 425, 421, 427, 457, 453, 423, 461, 463, 399, 401, 403, 433, 431, 435, 459, 451, 447, 411, 410, 817, 846, 842, 813, 853, 855, 791, 793, 795, 824, 822, 826, 851, 181), (253, 252, 246, 247), (244, 264, 254, 256, 208, 210, 212, 204, 206, 258, 234, 232, 236, 262, 250, 260, 248, 438, 436, 444, 396, 442, 440, 454, 428, 416, 414, 418, 448, 412, 406, 404, 408, 847, 816, 810, 814, 827, 833, 788, 831, 829, 843, 819, 806, 804, 808, 837, 802, 798, 796, 800, 835, 839, 848, 849, 180, 200, 190, 192, 144, 146, 148, 140, 142, 194, 170, 168, 172, 198, 186, 196, 184, 2, 3, 510, 514, 522, 500, 496, 498, 470, 468, 466, 526, 524, 878, 866, 868, 874, 882, 702, 706, 714, 692, 688, 690, 662, 660, 658, 718, 716, 680, 708, 712, 684, 678, 682, 534, 532, 530, 590, 588, 552, 580, 584, 556, 550, 554, 7, 6), (213, 212, 210, 211), (237, 236, 232, 233), (251, 250, 262, 263), (223, 222, 216, 217), (241, 240, 242, 243), (249, 248, 260, 261), (255, 254, 264, 265), (235, 234, 258, 259), (225, 224, 220, 221), (227, 226, 222, 223), (205, 204, 212, 213), (261, 260, 250, 251), (229, 228, 266, 267), (263, 262, 236, 237), (307, 306, 294, 295), (311, 310, 268, 269), (269, 268, 312, 313), (319, 318, 314, 315), (291, 290, 296, 297), (295, 294, 290, 291), (325, 324, 320, 321), (271, 270, 272, 273), (285, 284, 286, 287), (305, 304, 326, 327), (287, 286, 298, 299), (273, 272, 274, 275), (321, 320, 292, 293), (317, 316, 288, 289), (293, 292, 328, 329), (309, 308, 310, 311), (303, 302, 300, 301), (84, 314, 318, 326, 304, 300, 302, 274, 272, 270, 330, 328, 292, 320, 324, 296, 290, 294, 40, 66, 54, 64, 52, 745, 776, 780, 750, 742, 748, 762, 768, 720, 766, 764, 778, 752, 738, 736, 740, 772, 734, 730, 728, 732, 770, 774, 782, 759, 758), (327, 326, 318, 319), (323, 322, 308, 309), (283, 282, 316, 317), (277, 276, 278, 279), (331, 330, 270, 271), (297, 296, 324, 325), (315, 314, 280, 281), (313, 312, 306, 307), (289, 288, 284, 285), (275, 274, 302, 303), (329, 328, 330, 331), (299, 298, 322, 323), (281, 280, 276, 277), (301, 300, 304, 305), (41, 295, 291, 297, 325, 321, 293, 329, 331, 271, 273, 275, 303, 301, 305, 327, 319, 315, 85, 761, 760, 783, 775, 771, 733, 729, 731, 735, 773, 741, 737, 739, 753, 779, 765, 767, 721, 769, 763, 749, 743, 751, 781, 777, 746, 53, 65, 55, 67), (279, 278, 282, 283), (371, 370, 358, 359), (375, 374, 332, 333), (333, 332, 376, 377), (383, 382, 378, 379), (355, 354, 360, 361), (359, 358, 354, 355), (389, 388, 384, 385), (335, 334, 336, 337), (349, 348, 350, 351), (369, 368, 390, 391), (351, 350, 362, 363), (337, 336, 338, 339), (385, 384, 356, 357), (381, 380, 352, 353), (357, 356, 392, 393), (52, 358, 370, 376, 332, 374, 372, 386, 362, 350, 348, 352, 380, 346, 342, 340, 344, 378, 112, 110, 116, 136, 126, 128, 78, 80, 82, 84, 758, 754, 756, 726, 724, 722, 786, 784, 744, 745), (373, 372, 374, 375), (367, 366, 364, 365), (113, 379, 345, 341, 343, 347, 381, 353, 349, 351, 363, 387, 373, 375, 333, 377, 371, 359, 53, 746, 747, 785, 787, 723, 725, 727, 757, 755, 761, 85, 83, 81, 79, 129, 127, 137, 117, 111), (391, 390, 382, 383), (387, 386, 372, 373), (347, 346, 380, 381), (341, 340, 342, 343), (395, 394, 334, 335), (361, 360, 388, 389), (379, 378, 344, 345), (377, 376, 370, 371), (353, 352, 348, 349), (339, 338, 366, 367), (393, 392, 394, 395), (363, 362, 386, 387), (345, 344, 340, 341), (365, 364, 368, 369), (343, 342, 346, 347), (437, 436, 438, 424, 425, 439), (443, 442, 396, 397), (397, 396, 444, 445), (451, 450, 446, 447), (421, 420, 426, 427), (425, 424, 420, 421), (457, 456, 452, 453), (399, 398, 400, 401), (415, 414, 416, 417), (435, 434, 458, 459), (417, 416, 428, 429), (401, 400, 402, 403), (453, 452, 422, 423), (449, 448, 418, 419), (423, 422, 460, 461), (441, 440, 442, 443), (433, 432, 430, 431), (459, 458, 450, 451), (455, 454, 440, 441), (413, 412, 448, 449), (405, 404, 406, 407), (463, 462, 398, 399), (427, 426, 456, 457), (447, 446, 409, 411), (445, 444, 436, 437), (419, 418, 414, 415), (403, 402, 432, 433), (461, 460, 462, 463), (429, 428, 454, 455), (411, 409, 408, 404, 405, 410), (431, 430, 434, 435), (407, 406, 412, 413), (503, 502, 490, 491), (507, 506, 464, 465), (465, 464, 508, 509), (515, 514, 510, 511), (487, 486, 492, 493), (491, 490, 486, 487), (521, 520, 516, 517), (467, 466, 468, 469), (481, 480, 482, 483), (501, 500, 522, 523), (483, 482, 494, 495), (469, 468, 470, 471), (517, 516, 488, 489), (513, 512, 484, 485), (489, 488, 524, 525), (338, 490, 502, 508, 464, 506, 504, 518, 494, 482, 480, 484, 512, 478, 474, 472, 476, 510, 3, 73, 76, 130, 106, 104, 108, 134, 122, 132, 120, 118, 124, 138, 100, 92, 96, 86, 88, 94, 98, 102, 90, 114, 112, 378, 382, 390, 368, 364, 366), (505, 504, 506, 507), (499, 498, 496, 497), (1, 511, 477, 473, 475, 479, 513, 485, 481, 483, 495, 519, 505, 507, 465, 509, 503, 491, 339, 367, 365, 369, 391, 383, 379, 113, 115, 91, 103, 99, 95, 89, 87, 97, 93, 101, 139, 125, 119, 121, 133, 123, 135, 109, 105, 107, 131, 77, 75), (523, 522, 514, 515), (519, 518, 504, 505), (479, 478, 512, 513), (473, 472, 474, 475), (527, 526, 466, 467), (493, 492, 520, 521), (511, 510, 476, 477), (509, 508, 502, 503), (485, 484, 480, 481), (471, 470, 498, 499), (525, 524, 526, 527), (495, 494, 518, 519), (477, 476, 472, 473), (497, 496, 500, 501), (475, 474, 478, 479), (567, 566, 554, 555), (571, 570, 528, 529), (529, 528, 572, 573), (579, 578, 574, 575), (551, 550, 556, 557), (555, 554, 550, 551), (585, 584, 580, 581), (531, 530, 532, 533), (545, 544, 546, 547), (565, 564, 586, 587), (547, 546, 558, 559), (533, 532, 534, 535), (581, 580, 552, 553), (577, 576, 548, 549), (553, 552, 588, 589), (7, 554, 566, 572, 528, 570, 568, 582, 558, 546, 544, 548, 576, 542, 538, 536, 540, 574, 925, 912, 914, 860, 862, 864, 856, 858, 916, 890, 888, 892, 918, 394, 392, 356, 384, 388, 360, 354, 358, 52, 50, 56, 70, 32, 24, 28, 18, 20, 26, 30, 34, 22, 46, 44, 42, 48), (569, 568, 570, 571), (563, 562, 560, 561), (491, 931, 911, 905, 907, 921, 619, 615, 621, 649, 645, 617, 653, 655, 595, 597, 599, 627, 625, 629, 651, 643, 639, 339), (587, 586, 578, 579), (583, 582, 568, 569), (543, 542, 576, 577), (537, 536, 538, 539), (591, 590, 530, 531), (557, 556, 584, 585), (575, 574, 540, 541), (573, 572, 566, 567), (549, 548, 544, 545), (535, 534, 562, 563), (589, 588, 590, 591), (559, 558, 582, 583), (541, 540, 536, 537), (561, 560, 564, 565), (539, 538, 542, 543), (631, 630, 618, 619), (635, 634, 592, 593), (593, 592, 636, 637), (643, 642, 638, 639), (615, 614, 620, 621), (619, 618, 614, 615), (649, 648, 644, 645), (595, 594, 596, 597), (609, 608, 610, 611), (629, 628, 650, 651), (611, 610, 622, 623), (597, 596, 598, 599), (645, 644, 616, 617), (339, 639, 605, 601, 603, 607, 641, 613, 609, 611, 623, 647, 633, 635, 593, 637, 631, 619, 921, 922, 909, 924, 893, 889, 891, 917, 859, 857, 865, 863, 861, 915, 913, 927, 928, 541, 537, 539, 543, 577, 549, 545, 547, 559, 583, 569, 571, 529, 573, 567, 555, 5, 49, 43, 45, 47, 23, 35, 31, 27, 21, 19, 29, 25, 33, 71, 57, 51, 53, 359, 355, 361, 389, 385, 357, 393, 395, 335, 337), (641, 640, 612, 613), (617, 616, 652, 653), (574, 900, 901, 926, 925), (633, 632, 634, 635), (627, 626, 624, 625), (651, 650, 642, 643), (647, 646, 632, 633), (607, 606, 640, 641), (601, 600, 602, 603), (655, 654, 594, 595), (621, 620, 648, 649), (639, 638, 604, 605), (637, 636, 630, 631), (613, 612, 608, 609), (599, 598, 626, 627), (653, 652, 654, 655), (623, 622, 646, 647), (605, 604, 600, 601), (625, 624, 628, 629), (603, 602, 606, 607), (695, 694, 682, 683), (699, 698, 656, 657), (657, 656, 700, 701), (707, 706, 702, 703), (679, 678, 684, 685), (683, 682, 678, 679), (713, 712, 708, 709), (659, 658, 660, 661), (673, 672, 674, 675), (693, 692, 714, 715), (675, 674, 686, 687), (661, 660, 662, 663), (709, 708, 680, 681), (705, 704, 676, 677), (681, 680, 716, 717), (534, 682, 694, 700, 656, 698, 696, 710, 686, 674, 672, 676, 704, 670, 666, 664, 668, 702, 882, 880, 886, 870, 898, 896, 894, 900, 574, 578, 586, 564, 560, 562), (697, 696, 698, 699), (691, 690, 688, 689), (525, 879, 877, 873, 885, 930, 931, 491, 487, 493, 521, 517, 489), (715, 714, 706, 707), (711, 710, 696, 697), (671, 670, 704, 705), (665, 664, 666, 667), (719, 718, 658, 659), (685, 684, 712, 713), (703, 702, 668, 669), (701, 700, 694, 695), (677, 676, 672, 673), (663, 662, 690, 691), (717, 716, 718, 719), (687, 686, 710, 711), (669, 668, 664, 665), (689, 688, 692, 693), (667, 666, 670, 671), (763, 762, 748, 749), (767, 766, 720, 721), (721, 720, 768, 769), (775, 774, 770, 771), (743, 742, 750, 751), (749, 748, 742, 743), (781, 780, 776, 777), (723, 722, 724, 725), (737, 736, 738, 739), (760, 759, 782, 783), (739, 738, 752, 753), (725, 724, 726, 727), (777, 776, 745, 744, 747, 746), (773, 772, 740, 741), (747, 744, 784, 785), (765, 764, 766, 767), (757, 756, 754, 755), (783, 782, 774, 775), (779, 778, 764, 765), (735, 734, 772, 773), (729, 728, 730, 731), (787, 786, 722, 723), (751, 750, 780, 781), (771, 770, 732, 733), (769, 768, 762, 763), (741, 740, 736, 737), (727, 726, 756, 757), (785, 784, 786, 787), (753, 752, 778, 779), (733, 732, 728, 729), (755, 754, 758, 759, 760, 761), (731, 730, 734, 735), (828, 827, 814, 815), (832, 831, 788, 789), (789, 788, 833, 834), (840, 839, 835, 836), (811, 810, 816, 818), (815, 814, 810, 811), (846, 845, 841, 842), (791, 790, 792, 793), (805, 804, 806, 807), (826, 825, 849, 848, 850, 851), (807, 806, 819, 820), (793, 792, 794, 795), (842, 841, 812, 813), (838, 837, 808, 809), (813, 812, 852, 853), (830, 829, 831, 832), (824, 823, 821, 822), (850, 848, 839, 840), (844, 843, 829, 830), (803, 802, 837, 838), (797, 796, 798, 799), (855, 854, 790, 791), (818, 816, 847, 845, 846, 817), (836, 835, 800, 801), (834, 833, 827, 828), (809, 808, 804, 805), (795, 794, 823, 824), (853, 852, 854, 855), (820, 819, 843, 844), (801, 800, 796, 797), (822, 821, 825, 826), (799, 798, 802, 803), (927, 926, 901, 902, 928), (861, 860, 914, 915), (915, 914, 912, 913), (905, 904, 906, 907), (895, 894, 896, 897), (902, 901, 900, 894, 895), (899, 898, 870, 871), (869, 868, 866, 867), (917, 916, 858, 859), (930, 929, 910, 911, 931), (859, 858, 856, 857), (867, 866, 878, 876, 877, 879), (871, 870, 886, 887), (928, 902, 895, 897, 903, 575, 541), (889, 888, 890, 891), (887, 886, 880, 881), (863, 862, 860, 861), (873, 872, 884, 885), (911, 910, 904, 905), (865, 864, 862, 863), (893, 892, 888, 889), (909, 908, 923, 924), (875, 874, 868, 869), (897, 896, 898, 899, 903), (907, 906, 919, 920, 922, 921), (913, 912, 925, 926, 927), (903, 899, 871, 887, 881, 883, 703, 669, 665, 667, 671, 705, 677, 673, 675, 687, 711, 697, 699, 657, 701, 695, 683, 535, 563, 561, 565, 587, 579, 575), (919, 906, 904, 910, 929, 884, 872, 876, 878, 524, 488, 516, 520, 492, 486, 490, 338, 638, 642, 650, 628, 624, 626, 598, 596, 594, 654, 652, 616, 644, 648, 620, 614, 618), (891, 890, 916, 917), (877, 876, 872, 873), (881, 880, 882, 874, 875, 883), (857, 856, 864, 865), (922, 920, 908, 909), (885, 884, 929, 930), (918, 923, 908, 920, 919, 618, 630, 636, 592, 634, 632, 646, 622, 610, 608, 612, 640, 606, 602, 600, 604, 638, 338, 336, 334, 394), (924, 923, 918, 892, 893)])
me_cube_002.use_remesh_preserve_volume = False
me_cube_002.use_remesh_preserve_attributes = False
me_cube_002.use_mirror_vertex_groups = False
me_cube_002.update()

# ---- objects
ob_cube_001 = bpy.data.objects.new('Cube.001', me_cube_002)

# ---- transforms, parenting, visibility, modifiers, constraints
ob_cube_001.location = (0.0, 0.0, 0.0)
ob_cube_001.scale = (4.5, 0.125, 2.0)
ob_cube_001.lineart.crease_threshold = 0.0

# ---- collection membership
col_collection_1.objects.link(ob_cube_001)

# ---- scene / render settings (as saved in the file)
scene.frame_start = 1; scene.frame_end = 250; scene.frame_set(1)
scene.render.engine = 'BLENDER_EEVEE_NEXT'
scene.render.resolution_percentage = 50
scene.render.dither_intensity = 0.0
scene.cycles.use_denoising = False
scene.cycles.samples = 128
scene.cycles.sampling_pattern = 'TABULATED_SOBOL'
scene.cycles.light_sampling_threshold = 0.0
scene.cycles.use_adaptive_sampling = False
scene.cycles.use_light_tree = False
scene.cycles.blur_glossy = 0.0
scene.cycles.sample_clamp_indirect = 0.0
scene.view_settings.view_transform = 'Standard'
bpy.context.view_layer.update()

# ---- added for rendering (the .blend has no active camera and no usable light): camera, sun
cam_auto = bpy.data.cameras.new('AutoCamera')
cam_auto.lens = 50.0
cam_auto.sensor_width = 36.0
cam_auto.clip_end = 1000.0
ob_auto_camera = bpy.data.objects.new('AutoCamera', cam_auto)
scene.collection.objects.link(ob_auto_camera)
ob_auto_camera.location = (9.11534, -10.9384, 7.29227)
ob_auto_camera.rotation_euler = (1.09748, -7.21219e-08, 0.694738)
scene.camera = ob_auto_camera
light_auto_sun = bpy.data.lights.new('AutoSun', 'SUN')
light_auto_sun.energy = 3.0
light_auto_sun.angle = 0.0523599
ob_auto_sun = bpy.data.objects.new('AutoSun', light_auto_sun)
scene.collection.objects.link(ob_auto_sun)
ob_auto_sun.rotation_euler = (0.872665, 0.174533, 0.523599)
bpy.context.view_layer.update()
